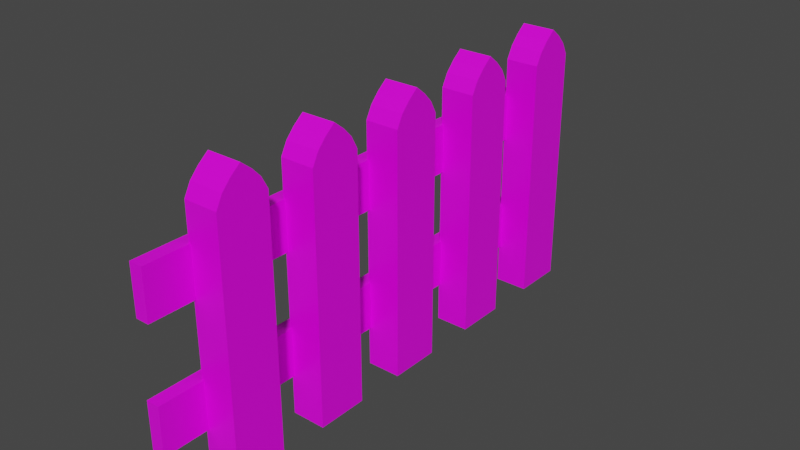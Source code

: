 # Source: Fence.blend  (saved by Blender 2.81.16; exported with 4.5.12 LTS)
import bpy
from mathutils import Matrix  # noqa: F401  (used for matrix-valued properties, if any)

bpy.ops.wm.read_factory_settings(use_empty=True)
scene = bpy.context.scene
scene.name = 'Scene'

# ---- collections
col_collection = bpy.data.collections.new('Collection'); scene.collection.children.link(col_collection)

# ---- images (referenced by path relative to the original .blend; pixels are not part of the script)
import os
ASSET_DIR = os.environ.get("B2B_ASSET_DIR", "")  # directory of the original .blend (textures are referenced by path, not embedded)
HERE = os.path.dirname(os.path.abspath(__file__))  # packed textures are extracted next to this script under _unpacked/

def load_image(name, relpath, width, height, colorspace="sRGB"):
    """Load a texture the original file referenced (path relative to the .blend, or extracted next to this script)."""
    p = next((c for c in (os.path.join(HERE, relpath), os.path.join(ASSET_DIR, relpath)) if relpath and os.path.exists(c)), "")
    if p:
        img = bpy.data.images.load(p, check_existing=True)
        img.name = name
    else:  # same state as the original file: an image datablock whose file is absent (Cycles renders it pink)
        img = bpy.data.images.new(name, width, height)
        img.source = "FILE"
        img.filepath = "//" + (relpath or name)
    img.colorspace_settings.name = colorspace
    return img
img_fullfencetxt = load_image('FullFenceTxt', 'FullFenceTxt.png', 1024, 1024, 'sRGB')

# ---- materials (node trees are filled in below, after node groups)
mat_material = bpy.data.materials.new('Material')
mat_material.alpha_threshold = 0.0
mat_material.line_color = (0.0, 0.0, 0.0, 1.0)

# ---- material node trees
mat_material.use_nodes = True; mat_material.node_tree.nodes.clear()
_N = mat_material.node_tree.nodes; _L = mat_material.node_tree.links
n0 = _N.new('ShaderNodeOutputMaterial'); n0.name = 'Material Output'; n0.location = (300, 300)
n1 = _N.new('ShaderNodeBsdfPrincipled'); n1.name = 'Principled BSDF'; n1.location = (10, 300)
n1.distribution = 'GGX'
n1.subsurface_method = 'BURLEY'
n1.inputs[2].default_value = 0.4
n1.inputs[3].default_value = 1.45
n1.inputs[27].default_value = (0.0, 0.0, 0.0, 1.0)
n1.inputs[28].default_value = 1.0
n2 = _N.new('ShaderNodeTexImage'); n2.name = 'Image Texture'; n2.location = (-331, 292)
n2.image = img_fullfencetxt
_L.new(n1.outputs[0], n0.inputs[0])
_L.new(n2.outputs[0], n1.inputs[0])
n0.is_active_output = True

# ---- world
world_world = bpy.data.worlds.new('World'); scene.world = world_world
world_world.use_nodes = True; world_world.node_tree.nodes.clear()
_N = world_world.node_tree.nodes; _L = world_world.node_tree.links
n0 = _N.new('ShaderNodeOutputWorld'); n0.name = 'World Output'; n0.location = (300, 300)
n1 = _N.new('ShaderNodeBackground'); n1.name = 'Background'; n1.location = (10, 300)
n1.inputs[0].default_value = (0.05088, 0.05088, 0.05088, 1.0)
_L.new(n1.outputs[0], n0.inputs[0])
n0.is_active_output = True
world_world.color = (0.05088, 0.05088, 0.05088)
world_world.use_sun_shadow = False
world_world.sun_shadow_jitter_overblur = 0.0

# ---- meshes
me_cube = bpy.data.meshes.new('Cube')
me_cube.from_pydata([(1.0, 1.0, 4.958), (1.0, 1.0, -1.0), (1.0, -1.0, 4.958), (1.0, -1.0, -1.0), (-1.0, 1.0, 4.958), (-1.0, 1.0, -1.0), (-1.0, -1.0, 4.958), (-1.0, -1.0, -1.0), (1.0, -0.7446, 5.256), (-1.0, -0.7446, 5.256), (1.0, 0.7446, 5.256), (-1.0, 0.7446, 5.256), (1.0, -0.4127, 5.479), (-1.0, -0.4127, 5.479), (1.0, 0.4127, 5.479), (-1.0, 0.4127, 5.479), (1.0, 0.0, 5.687), (-1.0, 0.0, 5.687), (1.0, 4.835, 4.958), (1.0, 4.835, -1.0), (1.0, 2.835, 4.958), (1.0, 2.835, -1.0), (-1.0, 4.835, 4.958), (-1.0, 4.835, -1.0), (-1.0, 2.835, 4.958), (-1.0, 2.835, -1.0), (1.0, 3.091, 5.256), (-1.0, 3.091, 5.256), (1.0, 4.58, 5.256), (-1.0, 4.58, 5.256), (1.0, 3.423, 5.479), (-1.0, 3.423, 5.479), (1.0, 4.248, 5.479), (-1.0, 4.248, 5.479), (1.0, 3.835, 5.687), (-1.0, 3.835, 5.687), (1.0, 8.78, 4.958), (1.0, 8.78, -1.0), (1.0, 6.78, 4.958), (1.0, 6.78, -1.0), (-1.0, 8.78, 4.958), (-1.0, 8.78, -1.0), (-1.0, 6.78, 4.958), (-1.0, 6.78, -1.0), (1.0, 7.035, 5.256), (-1.0, 7.035, 5.256), (1.0, 8.524, 5.256), (-1.0, 8.524, 5.256), (1.0, 7.367, 5.479), (-1.0, 7.367, 5.479), (1.0, 8.192, 5.479), (-1.0, 8.192, 5.479), (1.0, 7.78, 5.687), (-1.0, 7.78, 5.687), (1.0, 12.87, 4.958), (1.0, 12.87, -1.0), (1.0, 10.87, 4.958), (1.0, 10.87, -1.0), (-1.0, 12.87, 4.958), (-1.0, 12.87, -1.0), (-1.0, 10.87, 4.958), (-1.0, 10.87, -1.0), (1.0, 11.13, 5.256), (-1.0, 11.13, 5.256), (1.0, 12.62, 5.256), (-1.0, 12.62, 5.256), (1.0, 11.46, 5.479), (-1.0, 11.46, 5.479), (1.0, 12.29, 5.479), (-1.0, 12.29, 5.479), (1.0, 11.87, 5.687), (-1.0, 11.87, 5.687), (1.0, 16.9, 4.958), (1.0, 16.9, -1.0), (1.0, 14.9, 4.958), (1.0, 14.9, -1.0), (-1.0, 16.9, 4.958), (-1.0, 16.9, -1.0), (-1.0, 14.9, 4.958), (-1.0, 14.9, -1.0), (1.0, 15.16, 5.256), (-1.0, 15.16, 5.256), (1.0, 16.65, 5.256), (-1.0, 16.65, 5.256), (1.0, 15.49, 5.479), (-1.0, 15.49, 5.479), (1.0, 16.32, 5.479), (-1.0, 16.32, 5.479), (1.0, 15.9, 5.687), (-1.0, 15.9, 5.687), (-1.676, -2.777, -0.03695), (-1.676, -2.777, 1.134), (-1.676, 18.74, -0.03695), (-1.676, 18.74, 1.134), (-0.8905, -2.777, -0.03695), (-0.8905, -2.777, 1.134), (-0.8905, 18.74, -0.03695), (-0.8905, 18.74, 1.134), (-1.676, -2.777, 2.918), (-1.676, -2.777, 4.089), (-1.676, 18.74, 2.918), (-1.676, 18.74, 4.089), (-0.8905, -2.777, 2.918), (-0.8905, -2.777, 4.089), (-0.8905, 18.74, 2.918), (-0.8905, 18.74, 4.089)], [], [(4, 6, 9, 11), (3, 2, 6, 7), (7, 6, 4, 5), (5, 1, 3, 7), (1, 0, 2, 3), (5, 4, 0, 1), (10, 11, 15, 14), (2, 0, 10, 8), (0, 4, 11, 10), (6, 2, 8, 9), (15, 13, 17), (8, 10, 14, 12), (11, 9, 13, 15), (9, 8, 12, 13), (13, 12, 16, 17), (14, 15, 17, 16), (12, 14, 16), (22, 24, 27, 29), (21, 20, 24, 25), (25, 24, 22, 23), (23, 19, 21, 25), (19, 18, 20, 21), (23, 22, 18, 19), (28, 29, 33, 32), (20, 18, 28, 26), (18, 22, 29, 28), (24, 20, 26, 27), (33, 31, 35), (26, 28, 32, 30), (29, 27, 31, 33), (27, 26, 30, 31), (31, 30, 34, 35), (32, 33, 35, 34), (30, 32, 34), (40, 42, 45, 47), (39, 38, 42, 43), (43, 42, 40, 41), (41, 37, 39, 43), (37, 36, 38, 39), (41, 40, 36, 37), (46, 47, 51, 50), (38, 36, 46, 44), (36, 40, 47, 46), (42, 38, 44, 45), (51, 49, 53), (44, 46, 50, 48), (47, 45, 49, 51), (45, 44, 48, 49), (49, 48, 52, 53), (50, 51, 53, 52), (48, 50, 52), (58, 60, 63, 65), (57, 56, 60, 61), (61, 60, 58, 59), (59, 55, 57, 61), (55, 54, 56, 57), (59, 58, 54, 55), (64, 65, 69, 68), (56, 54, 64, 62), (54, 58, 65, 64), (60, 56, 62, 63), (69, 67, 71), (62, 64, 68, 66), (65, 63, 67, 69), (63, 62, 66, 67), (67, 66, 70, 71), (68, 69, 71, 70), (66, 68, 70), (76, 78, 81, 83), (75, 74, 78, 79), (79, 78, 76, 77), (77, 73, 75, 79), (73, 72, 74, 75), (77, 76, 72, 73), (82, 83, 87, 86), (74, 72, 82, 80), (72, 76, 83, 82), (78, 74, 80, 81), (87, 85, 89), (80, 82, 86, 84), (83, 81, 85, 87), (81, 80, 84, 85), (85, 84, 88, 89), (86, 87, 89, 88), (84, 86, 88), (90, 91, 93, 92), (92, 93, 97, 96), (96, 97, 95, 94), (94, 95, 91, 90), (92, 96, 94, 90), (97, 93, 91, 95), (98, 99, 101, 100), (100, 101, 105, 104), (104, 105, 103, 102), (102, 103, 99, 98), (100, 104, 102, 98), (105, 101, 99, 103)])
_uv = me_cube.uv_layers.new(name='UVMap')
_uv.uv.foreach_set('vector', [0.5397, 0.3504, 0.4524, 0.3504, 0.4636, 0.3372, 0.5285, 0.3372, 0.6357, 0.3034, 0.6357, 0.03967, 0.7229, 0.03967, 0.7229, 0.3034, 0.4524, 0.6141, 0.4524, 0.3504, 0.5397, 0.3504, 0.5397, 0.6141, 0.9062, 0.9351, 0.8189, 0.9351, 0.8189, 0.8466, 0.9062, 0.8466, 0.3608, 0.3034, 0.3608, 0.03967, 0.448, 0.03967, 0.448, 0.3034, 0.9106, 0.4404, 0.9106, 0.2829, 0.9978, 0.2829, 0.9978, 0.4404, 0.9978, 0.266, 0.9106, 0.266, 0.9106, 0.2483, 0.9978, 0.2483, 0.448, 0.03967, 0.3608, 0.03967, 0.3719, 0.02647, 0.4369, 0.02647, 0.9978, 0.2829, 0.9106, 0.2829, 0.9106, 0.266, 0.9978, 0.266, 0.7229, 0.03967, 0.6357, 0.03967, 0.6357, 0.02647, 0.7229, 0.02647, 0.514, 0.3273, 0.478, 0.3273, 0.496, 0.3182, 0.4369, 0.02647, 0.3719, 0.02647, 0.3864, 0.01658, 0.4224, 0.01658, 0.5285, 0.3372, 0.4636, 0.3372, 0.478, 0.3273, 0.514, 0.3273, 0.7229, 0.02647, 0.6357, 0.02647, 0.6357, 0.01658, 0.7229, 0.01658, 0.7229, 0.01658, 0.6357, 0.01658, 0.6357, 0.007399, 0.7229, 0.007399, 0.9978, 0.2483, 0.9106, 0.2483, 0.9106, 0.2282, 0.9978, 0.2282, 0.4224, 0.01658, 0.3864, 0.01658, 0.4044, 0.007399, 0.448, 0.3504, 0.3608, 0.3504, 0.3719, 0.3372, 0.4369, 0.3372, 0.6357, 0.6141, 0.6357, 0.3504, 0.7229, 0.3504, 0.7229, 0.6141, 0.3608, 0.6141, 0.3608, 0.3504, 0.448, 0.3504, 0.448, 0.6141, 0.7273, 0.8466, 0.8146, 0.8466, 0.8146, 0.9351, 0.7273, 0.9351, 0.8146, 0.007399, 0.8146, 0.2711, 0.7273, 0.2711, 0.7273, 0.007399, 0.6357, 0.8391, 0.6357, 0.6816, 0.7229, 0.6816, 0.7229, 0.8391, 0.7229, 0.6646, 0.6357, 0.6646, 0.6357, 0.6469, 0.7229, 0.6469, 0.7273, 0.2711, 0.8146, 0.2711, 0.8034, 0.2843, 0.7384, 0.2843, 0.7229, 0.6816, 0.6357, 0.6816, 0.6357, 0.6646, 0.7229, 0.6646, 0.7229, 0.3504, 0.6357, 0.3504, 0.6357, 0.3372, 0.7229, 0.3372, 0.4224, 0.3273, 0.3864, 0.3273, 0.4044, 0.3182, 0.7384, 0.2843, 0.8034, 0.2843, 0.7889, 0.2942, 0.7529, 0.2942, 0.4369, 0.3372, 0.3719, 0.3372, 0.3864, 0.3273, 0.4224, 0.3273, 0.7229, 0.3372, 0.6357, 0.3372, 0.6357, 0.3273, 0.7229, 0.3273, 0.7229, 0.3273, 0.6357, 0.3273, 0.6357, 0.3182, 0.7229, 0.3182, 0.7229, 0.6469, 0.6357, 0.6469, 0.6357, 0.6268, 0.7229, 0.6268, 0.7529, 0.2942, 0.7889, 0.2942, 0.7709, 0.3034, 0.9062, 0.03967, 0.8189, 0.03967, 0.8301, 0.02647, 0.895, 0.02647, 0.7273, 0.6141, 0.7273, 0.3504, 0.8146, 0.3504, 0.8146, 0.6141, 0.8189, 0.3034, 0.8189, 0.03967, 0.9062, 0.03967, 0.9062, 0.3034, 0.9106, 0.5409, 0.9978, 0.5409, 0.9978, 0.6294, 0.9106, 0.6294, 0.4524, 0.3034, 0.4524, 0.03967, 0.5397, 0.03967, 0.5397, 0.3034, 0.9106, 0.2176, 0.9106, 0.06008, 0.9978, 0.06008, 0.9978, 0.2176, 0.9978, 0.04312, 0.9106, 0.04312, 0.9106, 0.02544, 0.9978, 0.02544, 0.5397, 0.03967, 0.4524, 0.03967, 0.4636, 0.02647, 0.5285, 0.02647, 0.9978, 0.06008, 0.9106, 0.06008, 0.9106, 0.04312, 0.9978, 0.04312, 0.8146, 0.3504, 0.7273, 0.3504, 0.7273, 0.3372, 0.8146, 0.3372, 0.8806, 0.01658, 0.8445, 0.01658, 0.8626, 0.007399, 0.5285, 0.02647, 0.4636, 0.02647, 0.478, 0.01658, 0.514, 0.01658, 0.895, 0.02647, 0.8301, 0.02647, 0.8445, 0.01658, 0.8806, 0.01658, 0.8146, 0.3372, 0.7273, 0.3372, 0.7273, 0.3273, 0.8146, 0.3273, 0.8146, 0.3273, 0.7273, 0.3273, 0.7273, 0.3182, 0.8146, 0.3182, 0.9978, 0.02544, 0.9106, 0.02544, 0.9106, 0.005306, 0.9978, 0.005306, 0.514, 0.01658, 0.478, 0.01658, 0.496, 0.007399, 0.448, 0.6612, 0.3608, 0.6612, 0.3719, 0.648, 0.4369, 0.648, 0.544, 0.3034, 0.544, 0.03967, 0.6313, 0.03967, 0.6313, 0.3034, 0.3608, 0.9249, 0.3608, 0.6612, 0.448, 0.6612, 0.448, 0.9249, 0.7229, 0.9351, 0.6357, 0.9351, 0.6357, 0.8466, 0.7229, 0.8466, 0.5397, 0.6289, 0.5397, 0.8926, 0.4524, 0.8926, 0.4524, 0.6289, 0.8189, 0.8391, 0.8189, 0.6816, 0.9062, 0.6816, 0.9062, 0.8391, 0.9062, 0.6646, 0.8189, 0.6646, 0.8189, 0.6469, 0.9062, 0.6469, 0.4524, 0.8926, 0.5397, 0.8926, 0.5285, 0.9058, 0.4636, 0.9058, 0.9062, 0.6816, 0.8189, 0.6816, 0.8189, 0.6646, 0.9062, 0.6646, 0.6313, 0.03967, 0.544, 0.03967, 0.544, 0.02647, 0.6313, 0.02647, 0.4224, 0.6381, 0.3864, 0.6381, 0.4044, 0.6289, 0.4636, 0.9058, 0.5285, 0.9058, 0.514, 0.9157, 0.478, 0.9157, 0.4369, 0.648, 0.3719, 0.648, 0.3864, 0.6381, 0.4224, 0.6381, 0.6313, 0.02647, 0.544, 0.02647, 0.544, 0.01658, 0.6313, 0.01658, 0.6313, 0.01658, 0.544, 0.01658, 0.544, 0.007399, 0.6313, 0.007399, 0.9062, 0.6469, 0.8189, 0.6469, 0.8189, 0.6268, 0.9062, 0.6268, 0.478, 0.9157, 0.514, 0.9157, 0.496, 0.9249, 0.6313, 0.6612, 0.544, 0.6612, 0.5552, 0.648, 0.6202, 0.648, 0.8189, 0.6141, 0.8189, 0.3504, 0.9062, 0.3504, 0.9062, 0.6141, 0.544, 0.9249, 0.544, 0.6612, 0.6313, 0.6612, 0.6313, 0.9249, 0.9106, 0.4479, 0.9978, 0.4479, 0.9978, 0.5364, 0.9106, 0.5364, 0.544, 0.6141, 0.544, 0.3504, 0.6313, 0.3504, 0.6313, 0.6141, 0.7273, 0.8391, 0.7273, 0.6816, 0.8146, 0.6816, 0.8146, 0.8391, 0.8146, 0.6646, 0.7273, 0.6646, 0.7273, 0.6469, 0.8146, 0.6469, 0.6313, 0.3504, 0.544, 0.3504, 0.5552, 0.3372, 0.6202, 0.3372, 0.8146, 0.6816, 0.7273, 0.6816, 0.7273, 0.6646, 0.8146, 0.6646, 0.9062, 0.3504, 0.8189, 0.3504, 0.8189, 0.3372, 0.9062, 0.3372, 0.6057, 0.6381, 0.5697, 0.6381, 0.5877, 0.6289, 0.6202, 0.3372, 0.5552, 0.3372, 0.5697, 0.3273, 0.6057, 0.3273, 0.6202, 0.648, 0.5552, 0.648, 0.5697, 0.6381, 0.6057, 0.6381, 0.9062, 0.3372, 0.8189, 0.3372, 0.8189, 0.3273, 0.9062, 0.3273, 0.9062, 0.3273, 0.8189, 0.3273, 0.8189, 0.3182, 0.9062, 0.3182, 0.8146, 0.6469, 0.7273, 0.6469, 0.7273, 0.6268, 0.8146, 0.6268, 0.6057, 0.3273, 0.5697, 0.3273, 0.5877, 0.3182, 0.2133, 0.9762, 0.1622, 0.9762, 0.1622, 0.02381, 0.2133, 0.02381, 0.3217, 0.01987, 0.3217, 0.05082, 0.2875, 0.05082, 0.2875, 0.01987, 0.05237, 0.9762, 0.001278, 0.9762, 0.001277, 0.02381, 0.05237, 0.02381, 0.2875, 0.8877, 0.2875, 0.8359, 0.3217, 0.8359, 0.3217, 0.8877, 0.2515, 0.02381, 0.2857, 0.02381, 0.2857, 0.9762, 0.2515, 0.9762, 0.2875, 0.05082, 0.3217, 0.05082, 0.3217, 0.8147, 0.2875, 0.8147, 0.1597, 0.9762, 0.1086, 0.9762, 0.1086, 0.02381, 0.1597, 0.02381, 0.3235, 0.8147, 0.3235, 0.7838, 0.3577, 0.7838, 0.3577, 0.8147, 0.106, 0.9762, 0.05493, 0.9762, 0.05493, 0.02381, 0.106, 0.02381, 0.3235, 0.8877, 0.3235, 0.8359, 0.3577, 0.8359, 0.3577, 0.8877, 0.2155, 0.02381, 0.2497, 0.02381, 0.2497, 0.9762, 0.2155, 0.9762, 0.3577, 0.7838, 0.3235, 0.7838, 0.3235, 0.01987, 0.3577, 0.01987])
me_cube.materials.append(mat_material)
me_cube.use_remesh_preserve_volume = False
me_cube.use_remesh_preserve_attributes = False
me_cube.use_mirror_vertex_groups = False
me_cube.update()

# ---- objects
ob_cube = bpy.data.objects.new('Cube', me_cube)

# ---- transforms, parenting, visibility, modifiers, constraints
ob_cube.location = (0.0, 0.0, 1.038)
ob_cube.scale = (0.4123, 0.6198, 1.0)
ob_cube.lock_rotations_4d = False
ob_cube.empty_display_type = 'ARROWS'
ob_cube.lineart.crease_threshold = 0.0

# ---- collection membership
col_collection.objects.link(ob_cube)

# ---- scene / render settings (as saved in the file)
scene.frame_start = 1; scene.frame_end = 250; scene.frame_set(1)
scene.render.engine = 'CYCLES'
scene.cycles.use_denoising = False
scene.cycles.samples = 128
scene.cycles.sampling_pattern = 'TABULATED_SOBOL'
scene.cycles.use_adaptive_sampling = False
scene.cycles.use_light_tree = False
scene.cycles.bake_type = 'DIFFUSE'
scene.view_settings.view_transform = 'Filmic'
bpy.context.view_layer.update()

# ---- added for rendering (the .blend has no active camera and no usable light): camera, sun
cam_auto = bpy.data.cameras.new('AutoCamera')
cam_auto.lens = 50.0
cam_auto.sensor_width = 36.0
cam_auto.clip_end = 1000.0
ob_auto_camera = bpy.data.objects.new('AutoCamera', cam_auto)
scene.collection.objects.link(ob_auto_camera)
ob_auto_camera.location = (13.7019, -11.6626, 14.4548)
ob_auto_camera.rotation_euler = (1.09748, -7.21219e-08, 0.694738)
scene.camera = ob_auto_camera
light_auto_sun = bpy.data.lights.new('AutoSun', 'SUN')
light_auto_sun.energy = 3.0
light_auto_sun.angle = 0.0523599
ob_auto_sun = bpy.data.objects.new('AutoSun', light_auto_sun)
scene.collection.objects.link(ob_auto_sun)
ob_auto_sun.rotation_euler = (0.872665, 0.174533, 0.523599)
bpy.context.view_layer.update()
